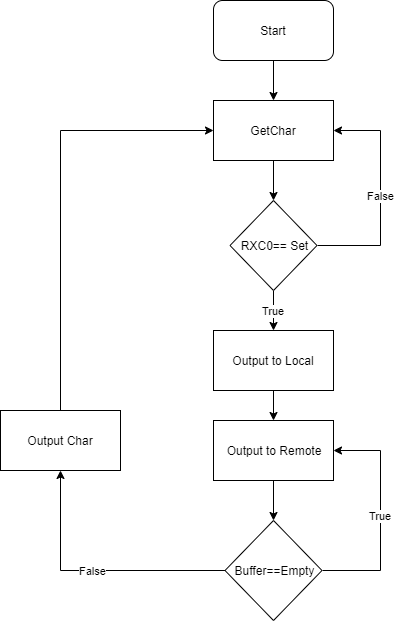

The diagram above was exported from draw.io. Its source (the exported page's mxGraphModel, read from the mxfile embedded in the PNG):
<mxGraphModel dx="1168" dy="669" grid="1" gridSize="10" guides="1" tooltips="1" connect="1" arrows="1" fold="1" page="1" pageScale="1" pageWidth="827" pageHeight="1169" math="0" shadow="0">
  <root>
    <mxCell id="0" />
    <mxCell id="1" parent="0" />
    <mxCell id="ug4jn1bcy0gfKtfhifYH-5" style="edgeStyle=orthogonalEdgeStyle;rounded=0;orthogonalLoop=1;jettySize=auto;html=1;exitX=0.5;exitY=1;exitDx=0;exitDy=0;" edge="1" parent="1" source="ug4jn1bcy0gfKtfhifYH-1" target="ug4jn1bcy0gfKtfhifYH-6">
      <mxGeometry relative="1" as="geometry">
        <mxPoint x="413" y="150" as="targetPoint" />
      </mxGeometry>
    </mxCell>
    <mxCell id="ug4jn1bcy0gfKtfhifYH-1" value="Start" style="rounded=1;whiteSpace=wrap;html=1;" vertex="1" parent="1">
      <mxGeometry x="353" y="20" width="120" height="60" as="geometry" />
    </mxCell>
    <mxCell id="ug4jn1bcy0gfKtfhifYH-7" style="edgeStyle=orthogonalEdgeStyle;rounded=0;orthogonalLoop=1;jettySize=auto;html=1;exitX=0.5;exitY=1;exitDx=0;exitDy=0;" edge="1" parent="1" source="ug4jn1bcy0gfKtfhifYH-6" target="ug4jn1bcy0gfKtfhifYH-8">
      <mxGeometry relative="1" as="geometry">
        <mxPoint x="413" y="230" as="targetPoint" />
      </mxGeometry>
    </mxCell>
    <mxCell id="ug4jn1bcy0gfKtfhifYH-6" value="GetChar" style="rounded=0;whiteSpace=wrap;html=1;" vertex="1" parent="1">
      <mxGeometry x="353" y="120" width="120" height="60" as="geometry" />
    </mxCell>
    <mxCell id="ug4jn1bcy0gfKtfhifYH-9" value="False" style="edgeStyle=orthogonalEdgeStyle;rounded=0;orthogonalLoop=1;jettySize=auto;html=1;exitX=1;exitY=0.5;exitDx=0;exitDy=0;entryX=1;entryY=0.5;entryDx=0;entryDy=0;" edge="1" parent="1" source="ug4jn1bcy0gfKtfhifYH-8" target="ug4jn1bcy0gfKtfhifYH-6">
      <mxGeometry relative="1" as="geometry">
        <Array as="points">
          <mxPoint x="520" y="265" />
          <mxPoint x="520" y="150" />
        </Array>
      </mxGeometry>
    </mxCell>
    <mxCell id="ug4jn1bcy0gfKtfhifYH-10" value="True" style="edgeStyle=orthogonalEdgeStyle;rounded=0;orthogonalLoop=1;jettySize=auto;html=1;exitX=0.5;exitY=1;exitDx=0;exitDy=0;entryX=0.5;entryY=0;entryDx=0;entryDy=0;" edge="1" parent="1" source="ug4jn1bcy0gfKtfhifYH-8" target="ug4jn1bcy0gfKtfhifYH-11">
      <mxGeometry relative="1" as="geometry">
        <mxPoint x="413" y="370" as="targetPoint" />
      </mxGeometry>
    </mxCell>
    <mxCell id="ug4jn1bcy0gfKtfhifYH-8" value="RXC0== Set" style="rhombus;whiteSpace=wrap;html=1;" vertex="1" parent="1">
      <mxGeometry x="369.5" y="220" width="87" height="90" as="geometry" />
    </mxCell>
    <mxCell id="ug4jn1bcy0gfKtfhifYH-13" value="" style="edgeStyle=orthogonalEdgeStyle;rounded=0;orthogonalLoop=1;jettySize=auto;html=1;" edge="1" parent="1" source="ug4jn1bcy0gfKtfhifYH-11" target="ug4jn1bcy0gfKtfhifYH-12">
      <mxGeometry relative="1" as="geometry" />
    </mxCell>
    <mxCell id="ug4jn1bcy0gfKtfhifYH-11" value="Output to Local" style="rounded=0;whiteSpace=wrap;html=1;" vertex="1" parent="1">
      <mxGeometry x="353" y="350" width="120" height="60" as="geometry" />
    </mxCell>
    <mxCell id="ug4jn1bcy0gfKtfhifYH-14" style="edgeStyle=orthogonalEdgeStyle;rounded=0;orthogonalLoop=1;jettySize=auto;html=1;exitX=0.5;exitY=1;exitDx=0;exitDy=0;" edge="1" parent="1" source="ug4jn1bcy0gfKtfhifYH-12" target="ug4jn1bcy0gfKtfhifYH-15">
      <mxGeometry relative="1" as="geometry">
        <mxPoint x="413" y="540" as="targetPoint" />
      </mxGeometry>
    </mxCell>
    <mxCell id="ug4jn1bcy0gfKtfhifYH-12" value="Output to Remote" style="rounded=0;whiteSpace=wrap;html=1;" vertex="1" parent="1">
      <mxGeometry x="353" y="440" width="120" height="60" as="geometry" />
    </mxCell>
    <mxCell id="ug4jn1bcy0gfKtfhifYH-16" value="True" style="edgeStyle=orthogonalEdgeStyle;rounded=0;orthogonalLoop=1;jettySize=auto;html=1;exitX=1;exitY=0.5;exitDx=0;exitDy=0;entryX=1;entryY=0.5;entryDx=0;entryDy=0;" edge="1" parent="1" source="ug4jn1bcy0gfKtfhifYH-15" target="ug4jn1bcy0gfKtfhifYH-12">
      <mxGeometry relative="1" as="geometry">
        <Array as="points">
          <mxPoint x="520" y="590" />
          <mxPoint x="520" y="470" />
        </Array>
      </mxGeometry>
    </mxCell>
    <mxCell id="ug4jn1bcy0gfKtfhifYH-17" value="False" style="edgeStyle=orthogonalEdgeStyle;rounded=0;orthogonalLoop=1;jettySize=auto;html=1;exitX=0;exitY=0.5;exitDx=0;exitDy=0;" edge="1" parent="1" source="ug4jn1bcy0gfKtfhifYH-15" target="ug4jn1bcy0gfKtfhifYH-18">
      <mxGeometry relative="1" as="geometry">
        <mxPoint x="200" y="460" as="targetPoint" />
      </mxGeometry>
    </mxCell>
    <mxCell id="ug4jn1bcy0gfKtfhifYH-15" value="Buffer==Empty" style="rhombus;whiteSpace=wrap;html=1;" vertex="1" parent="1">
      <mxGeometry x="364.5" y="540" width="97" height="100" as="geometry" />
    </mxCell>
    <mxCell id="ug4jn1bcy0gfKtfhifYH-19" style="edgeStyle=orthogonalEdgeStyle;rounded=0;orthogonalLoop=1;jettySize=auto;html=1;exitX=0.5;exitY=0;exitDx=0;exitDy=0;entryX=0;entryY=0.5;entryDx=0;entryDy=0;" edge="1" parent="1" source="ug4jn1bcy0gfKtfhifYH-18" target="ug4jn1bcy0gfKtfhifYH-6">
      <mxGeometry relative="1" as="geometry" />
    </mxCell>
    <mxCell id="ug4jn1bcy0gfKtfhifYH-18" value="Output Char" style="rounded=0;whiteSpace=wrap;html=1;" vertex="1" parent="1">
      <mxGeometry x="140" y="430" width="120" height="60" as="geometry" />
    </mxCell>
  </root>
</mxGraphModel>